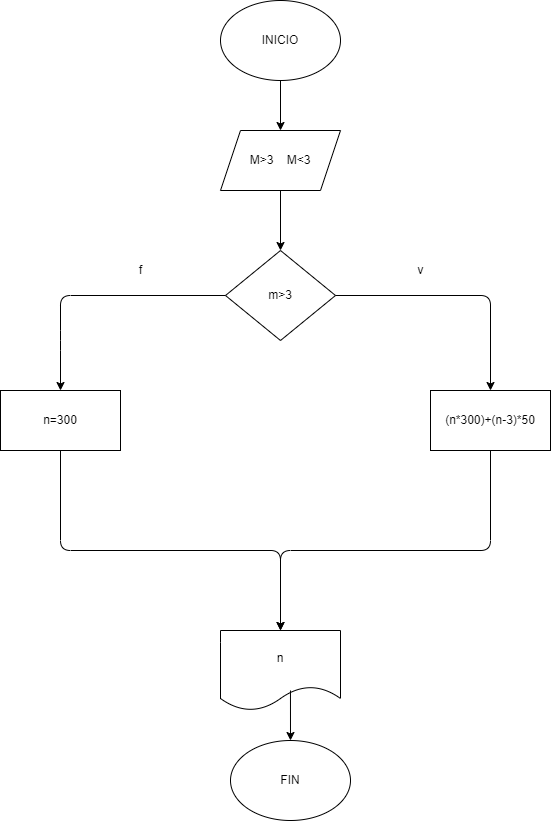

The diagram above was exported from draw.io. Its source (the exported page's mxGraphModel, read from the mxfile embedded in the PNG):
<mxGraphModel dx="820" dy="470" grid="1" gridSize="10" guides="1" tooltips="1" connect="1" arrows="1" fold="1" page="1" pageScale="1" pageWidth="827" pageHeight="1169" math="0" shadow="0">
  <root>
    <mxCell id="0" />
    <mxCell id="1" parent="0" />
    <mxCell id="2" value="INICIO" style="ellipse;whiteSpace=wrap;html=1;" vertex="1" parent="1">
      <mxGeometry x="370" y="50" width="120" height="80" as="geometry" />
    </mxCell>
    <mxCell id="3" value="M&amp;gt;3&amp;nbsp; &amp;nbsp; M&amp;lt;3" style="shape=parallelogram;perimeter=parallelogramPerimeter;whiteSpace=wrap;html=1;fixedSize=1;" vertex="1" parent="1">
      <mxGeometry x="370" y="180" width="120" height="60" as="geometry" />
    </mxCell>
    <mxCell id="4" value="" style="endArrow=classic;html=1;exitX=0.5;exitY=1;exitDx=0;exitDy=0;entryX=0.5;entryY=0;entryDx=0;entryDy=0;" edge="1" parent="1" source="2" target="3">
      <mxGeometry width="50" height="50" relative="1" as="geometry">
        <mxPoint x="590" y="160" as="sourcePoint" />
        <mxPoint x="640" y="110" as="targetPoint" />
      </mxGeometry>
    </mxCell>
    <mxCell id="5" value="" style="endArrow=classic;html=1;" edge="1" parent="1" source="3">
      <mxGeometry width="50" height="50" relative="1" as="geometry">
        <mxPoint x="390" y="400" as="sourcePoint" />
        <mxPoint x="430" y="300" as="targetPoint" />
      </mxGeometry>
    </mxCell>
    <mxCell id="6" value="m&amp;gt;3" style="rhombus;whiteSpace=wrap;html=1;" vertex="1" parent="1">
      <mxGeometry x="375" y="300" width="110" height="90" as="geometry" />
    </mxCell>
    <mxCell id="7" value="" style="endArrow=classic;html=1;exitX=1;exitY=0.5;exitDx=0;exitDy=0;" edge="1" parent="1" source="6">
      <mxGeometry width="50" height="50" relative="1" as="geometry">
        <mxPoint x="390" y="400" as="sourcePoint" />
        <mxPoint x="640" y="440" as="targetPoint" />
        <Array as="points">
          <mxPoint x="640" y="345" />
        </Array>
      </mxGeometry>
    </mxCell>
    <mxCell id="8" value="v" style="text;html=1;align=center;verticalAlign=middle;resizable=0;points=[];autosize=1;strokeColor=none;fillColor=none;" vertex="1" parent="1">
      <mxGeometry x="560" y="310" width="20" height="20" as="geometry" />
    </mxCell>
    <mxCell id="9" value="(n*300)+(n-3)*50" style="rounded=0;whiteSpace=wrap;html=1;" vertex="1" parent="1">
      <mxGeometry x="580" y="440" width="120" height="60" as="geometry" />
    </mxCell>
    <mxCell id="10" value="" style="endArrow=classic;html=1;exitX=0;exitY=0.5;exitDx=0;exitDy=0;entryX=0.5;entryY=0;entryDx=0;entryDy=0;" edge="1" parent="1" source="6" target="12">
      <mxGeometry width="50" height="50" relative="1" as="geometry">
        <mxPoint x="200" y="560" as="sourcePoint" />
        <mxPoint x="200" y="440" as="targetPoint" />
        <Array as="points">
          <mxPoint x="210" y="345" />
          <mxPoint x="210" y="390" />
        </Array>
      </mxGeometry>
    </mxCell>
    <mxCell id="11" value="f" style="text;html=1;align=center;verticalAlign=middle;resizable=0;points=[];autosize=1;strokeColor=none;fillColor=none;" vertex="1" parent="1">
      <mxGeometry x="280" y="310" width="20" height="20" as="geometry" />
    </mxCell>
    <mxCell id="12" value="n=300" style="rounded=0;whiteSpace=wrap;html=1;" vertex="1" parent="1">
      <mxGeometry x="150" y="440" width="120" height="60" as="geometry" />
    </mxCell>
    <mxCell id="13" value="" style="endArrow=classic;html=1;exitX=0.5;exitY=1;exitDx=0;exitDy=0;" edge="1" parent="1" source="9">
      <mxGeometry width="50" height="50" relative="1" as="geometry">
        <mxPoint x="830" y="700" as="sourcePoint" />
        <mxPoint x="430" y="680" as="targetPoint" />
        <Array as="points">
          <mxPoint x="640" y="600" />
          <mxPoint x="430" y="600" />
        </Array>
      </mxGeometry>
    </mxCell>
    <mxCell id="14" value="" style="endArrow=classic;html=1;exitX=0.5;exitY=1;exitDx=0;exitDy=0;" edge="1" parent="1" source="12">
      <mxGeometry width="50" height="50" relative="1" as="geometry">
        <mxPoint x="200" y="660" as="sourcePoint" />
        <mxPoint x="430" y="680" as="targetPoint" />
        <Array as="points">
          <mxPoint x="210" y="600" />
          <mxPoint x="430" y="600" />
        </Array>
      </mxGeometry>
    </mxCell>
    <mxCell id="15" value="n" style="shape=document;whiteSpace=wrap;html=1;boundedLbl=1;" vertex="1" parent="1">
      <mxGeometry x="370" y="680" width="120" height="80" as="geometry" />
    </mxCell>
    <mxCell id="17" value="" style="endArrow=classic;html=1;exitX=0.583;exitY=0.75;exitDx=0;exitDy=0;exitPerimeter=0;" edge="1" parent="1" source="15" target="18">
      <mxGeometry width="50" height="50" relative="1" as="geometry">
        <mxPoint x="510" y="700" as="sourcePoint" />
        <mxPoint x="440" y="800" as="targetPoint" />
      </mxGeometry>
    </mxCell>
    <mxCell id="18" value="FIN" style="ellipse;whiteSpace=wrap;html=1;" vertex="1" parent="1">
      <mxGeometry x="380" y="790" width="120" height="80" as="geometry" />
    </mxCell>
  </root>
</mxGraphModel>